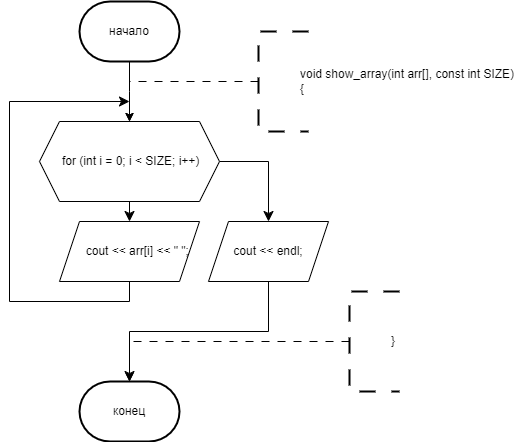

The diagram above was exported from draw.io. Its source (the exported page's mxGraphModel, read from the mxfile embedded in the PNG):
<mxGraphModel dx="-484" dy="830" grid="1" gridSize="10" guides="1" tooltips="1" connect="1" arrows="1" fold="1" page="1" pageScale="1" pageWidth="827" pageHeight="1169" math="0" shadow="0">
  <root>
    <mxCell id="0" />
    <mxCell id="1" parent="0" />
    <mxCell id="7NjZY4kW9wPce89TTtN7-161" style="edgeStyle=orthogonalEdgeStyle;rounded=0;orthogonalLoop=1;jettySize=auto;html=1;exitX=0.5;exitY=1;exitDx=0;exitDy=0;exitPerimeter=0;entryX=0.5;entryY=0;entryDx=0;entryDy=0;" parent="1" source="7NjZY4kW9wPce89TTtN7-159" edge="1">
      <mxGeometry relative="1" as="geometry">
        <mxPoint x="1200" y="160" as="targetPoint" />
      </mxGeometry>
    </mxCell>
    <mxCell id="7NjZY4kW9wPce89TTtN7-159" value="начало" style="strokeWidth=2;html=1;shape=mxgraph.flowchart.terminator;whiteSpace=wrap;" parent="1" vertex="1">
      <mxGeometry x="1150" y="40" width="100" height="60" as="geometry" />
    </mxCell>
    <mxCell id="7NjZY4kW9wPce89TTtN7-163" style="edgeStyle=orthogonalEdgeStyle;rounded=0;orthogonalLoop=1;jettySize=auto;html=1;exitX=0;exitY=0.5;exitDx=0;exitDy=0;exitPerimeter=0;entryX=0.5;entryY=0;entryDx=0;entryDy=0;dashed=1;dashPattern=8 8;" parent="1" source="7NjZY4kW9wPce89TTtN7-162" edge="1">
      <mxGeometry relative="1" as="geometry">
        <mxPoint x="1200" y="160" as="targetPoint" />
        <Array as="points">
          <mxPoint x="1330" y="120" />
          <mxPoint x="1200" y="120" />
        </Array>
      </mxGeometry>
    </mxCell>
    <mxCell id="7NjZY4kW9wPce89TTtN7-162" value="&lt;blockquote style=&quot;margin: 0 0 0 40px; border: none; padding: 0px;&quot;&gt;&lt;div&gt;void show_array(int arr[], const int SIZE)&lt;/div&gt;&lt;div&gt;{&lt;/div&gt;&lt;/blockquote&gt;" style="strokeWidth=2;html=1;shape=mxgraph.flowchart.annotation_1;align=left;pointerEvents=1;dashed=1;dashPattern=8 8;" parent="1" vertex="1">
      <mxGeometry x="1329" y="70" width="50" height="100" as="geometry" />
    </mxCell>
    <mxCell id="7NjZY4kW9wPce89TTtN7-204" style="edgeStyle=orthogonalEdgeStyle;rounded=0;orthogonalLoop=1;jettySize=auto;html=1;exitX=1;exitY=0.5;exitDx=0;exitDy=0;entryX=0.5;entryY=0;entryDx=0;entryDy=0;" parent="1" edge="1">
      <mxGeometry relative="1" as="geometry">
        <mxPoint x="1420" y="550" as="sourcePoint" />
        <Array as="points">
          <mxPoint x="1470" y="550" />
          <mxPoint x="1470" y="680" />
          <mxPoint x="1330" y="680" />
        </Array>
      </mxGeometry>
    </mxCell>
    <mxCell id="cXY05UItZtBxx4i4zlIX-5" style="edgeStyle=none;curved=1;rounded=0;orthogonalLoop=1;jettySize=auto;html=1;exitX=0.5;exitY=1;exitDx=0;exitDy=0;entryX=0.5;entryY=0;entryDx=0;entryDy=0;fontSize=12;startSize=8;endSize=8;" parent="1" source="cXY05UItZtBxx4i4zlIX-2" target="cXY05UItZtBxx4i4zlIX-3" edge="1">
      <mxGeometry relative="1" as="geometry" />
    </mxCell>
    <mxCell id="cXY05UItZtBxx4i4zlIX-7" style="edgeStyle=orthogonalEdgeStyle;rounded=0;orthogonalLoop=1;jettySize=auto;html=1;exitX=1;exitY=0.5;exitDx=0;exitDy=0;entryX=0.5;entryY=0;entryDx=0;entryDy=0;fontSize=12;startSize=8;endSize=8;" parent="1" source="cXY05UItZtBxx4i4zlIX-2" target="cXY05UItZtBxx4i4zlIX-6" edge="1">
      <mxGeometry relative="1" as="geometry" />
    </mxCell>
    <mxCell id="cXY05UItZtBxx4i4zlIX-2" value="&amp;nbsp;for (int i = 0; i &amp;lt; SIZE; i++)" style="shape=hexagon;perimeter=hexagonPerimeter2;whiteSpace=wrap;html=1;fixedSize=1;" parent="1" vertex="1">
      <mxGeometry x="1110" y="160" width="180" height="80" as="geometry" />
    </mxCell>
    <mxCell id="cXY05UItZtBxx4i4zlIX-4" style="edgeStyle=orthogonalEdgeStyle;rounded=0;orthogonalLoop=1;jettySize=auto;html=1;exitX=0.5;exitY=1;exitDx=0;exitDy=0;fontSize=12;startSize=8;endSize=8;" parent="1" source="cXY05UItZtBxx4i4zlIX-3" edge="1">
      <mxGeometry relative="1" as="geometry">
        <mxPoint x="1200" y="140" as="targetPoint" />
        <Array as="points">
          <mxPoint x="1200" y="340" />
          <mxPoint x="1080" y="340" />
          <mxPoint x="1080" y="140" />
        </Array>
      </mxGeometry>
    </mxCell>
    <mxCell id="cXY05UItZtBxx4i4zlIX-3" value="&amp;nbsp; &amp;nbsp; &amp;nbsp;cout &amp;lt;&amp;lt; arr[i] &amp;lt;&amp;lt; &quot; &quot;;" style="shape=parallelogram;perimeter=parallelogramPerimeter;whiteSpace=wrap;html=1;fixedSize=1;" parent="1" vertex="1">
      <mxGeometry x="1130" y="260" width="140" height="60" as="geometry" />
    </mxCell>
    <mxCell id="cXY05UItZtBxx4i4zlIX-6" value="cout &lt;&lt; endl;" style="shape=parallelogram;perimeter=parallelogramPerimeter;whiteSpace=wrap;html=1;fixedSize=1;" parent="1" vertex="1">
      <mxGeometry x="1279" y="260" width="120" height="60" as="geometry" />
    </mxCell>
    <mxCell id="cXY05UItZtBxx4i4zlIX-8" value="конец" style="strokeWidth=2;html=1;shape=mxgraph.flowchart.terminator;whiteSpace=wrap;" parent="1" vertex="1">
      <mxGeometry x="1150" y="420" width="100" height="60" as="geometry" />
    </mxCell>
    <mxCell id="cXY05UItZtBxx4i4zlIX-9" style="edgeStyle=orthogonalEdgeStyle;rounded=0;orthogonalLoop=1;jettySize=auto;html=1;exitX=0;exitY=0.5;exitDx=0;exitDy=0;exitPerimeter=0;entryX=0.5;entryY=0;entryDx=0;entryDy=0;dashed=1;dashPattern=8 8;" parent="1" source="cXY05UItZtBxx4i4zlIX-10" edge="1">
      <mxGeometry relative="1" as="geometry">
        <mxPoint x="1200" y="420" as="targetPoint" />
        <Array as="points">
          <mxPoint x="1330" y="380" />
          <mxPoint x="1200" y="380" />
        </Array>
      </mxGeometry>
    </mxCell>
    <mxCell id="cXY05UItZtBxx4i4zlIX-10" value="&lt;blockquote style=&quot;margin: 0 0 0 40px; border: none; padding: 0px;&quot;&gt;}&lt;br&gt;&lt;/blockquote&gt;" style="strokeWidth=2;html=1;shape=mxgraph.flowchart.annotation_1;align=left;pointerEvents=1;dashed=1;dashPattern=8 8;" parent="1" vertex="1">
      <mxGeometry x="1420" y="330" width="50" height="100" as="geometry" />
    </mxCell>
    <mxCell id="Vfpl7oka_bKiRNy0qEtx-1" style="edgeStyle=orthogonalEdgeStyle;rounded=0;orthogonalLoop=1;jettySize=auto;html=1;exitX=0.5;exitY=1;exitDx=0;exitDy=0;entryX=0.5;entryY=0;entryDx=0;entryDy=0;entryPerimeter=0;fontSize=12;startSize=8;endSize=8;" edge="1" parent="1" source="cXY05UItZtBxx4i4zlIX-6" target="cXY05UItZtBxx4i4zlIX-8">
      <mxGeometry relative="1" as="geometry" />
    </mxCell>
  </root>
</mxGraphModel>